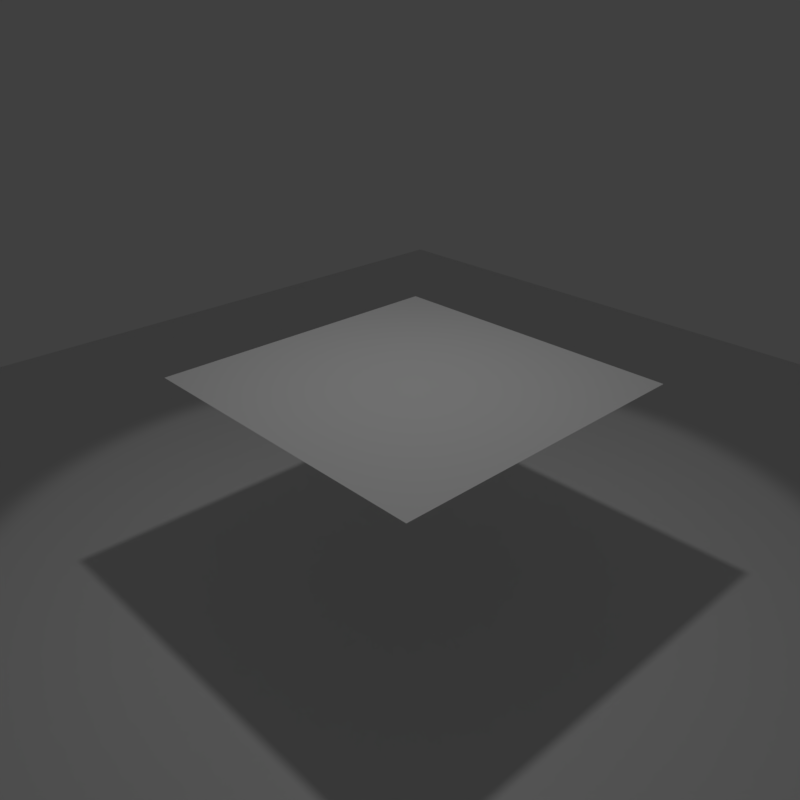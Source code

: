 # Source: 01_-_object_alpha.blend  (saved by Blender 2.80.68; exported with 4.5.12 LTS)
import bpy
from mathutils import Matrix  # noqa: F401  (used for matrix-valued properties, if any)

bpy.ops.wm.read_factory_settings(use_empty=True)
scene = bpy.context.scene
scene.name = 'Scene'

# ---- collections
col_collection_1 = bpy.data.collections.new('Collection 1'); scene.collection.children.link(col_collection_1)

# ---- materials (node trees are filled in below, after node groups)
mat_material_002 = bpy.data.materials.new('Material.002')
mat_material_002.alpha_threshold = 0.0
mat_material_002.roughness = 0.5

# ---- material node trees
mat_material_002.use_nodes = True; mat_material_002.node_tree.nodes.clear()
_N = mat_material_002.node_tree.nodes; _L = mat_material_002.node_tree.links
n0 = _N.new('ShaderNodeOutputMaterial'); n0.name = 'Material Output'; n0.location = (300, 300)
n1 = _N.new('ShaderNodeBsdfPrincipled'); n1.name = 'Principled BSDF'; n1.location = (10, 300)
n1.distribution = 'GGX'
n1.subsurface_method = 'BURLEY'
n1.inputs[3].default_value = 1.45
n1.inputs[27].default_value = (0.0, 0.0, 0.0, 1.0)
n1.inputs[28].default_value = 1.0
n2 = _N.new('NodeUndefined'); n2.name = 'asClosure2Surface'; n2.location = (983, -18)
n3 = _N.new('NodeUndefined'); n3.name = 'asDisneyMaterial'; n3.location = (528, 171)
_L.new(n1.outputs[0], n0.inputs[0])
_L.new(n3.outputs[0], n2.inputs[0])
n0.is_active_output = True

# ---- world
world_world = bpy.data.worlds.new('World'); scene.world = world_world
world_world.color = (0.05088, 0.05088, 0.05088)
world_world.use_sun_shadow = False
world_world.sun_shadow_jitter_overblur = 0.0
world_world.cycles.sampling_method = 'MANUAL'

# ---- cameras
cam_camera = bpy.data.cameras.new('Camera')
cam_camera.clip_end = 100.0
cam_camera.lens = 35.0
cam_camera.sensor_width = 32.0
cam_camera.sensor_height = 18.0
cam_camera.ortho_scale = 7.314
cam_camera.dof.focus_distance = 0.0
cam_camera.dof.aperture_fstop = 128.0

# ---- lights
light_lamp = bpy.data.lights.new('Lamp', 'SPOT')
light_lamp.transmission_factor = 0.0
light_lamp.cutoff_distance = 30.0
light_lamp.energy = 100.0
light_lamp.shadow_buffer_clip_start = 1.001
light_lamp.shadow_soft_size = 0.1
light_lamp.shadow_maximum_resolution = 0.006
light_lamp.use_absolute_resolution = True
light_lamp.spot_size = 1.309

# ---- meshes
me_plane_001 = bpy.data.meshes.new('Plane.001')
me_plane_001.from_pydata([(-1.0, -1.0, 0.0), (1.0, -1.0, 0.0), (-1.0, 1.0, 0.0), (1.0, 1.0, 0.0)], [], [(0, 1, 3, 2)])
_uv = me_plane_001.uv_layers.new(name='UVMap')
_uv.uv.foreach_set('vector', [0.0001, 9.998e-05, 0.9999, 9.998e-05, 0.9999, 0.9999, 9.998e-05, 0.9999])
me_plane_001.materials.append(mat_material_002)
me_plane_001.use_remesh_preserve_volume = False
me_plane_001.use_remesh_preserve_attributes = False
me_plane_001.use_mirror_vertex_groups = False
me_plane_001.update()
me_plane = bpy.data.meshes.new('Plane')
me_plane.from_pydata([(-1.0, -1.0, 0.0), (1.0, -1.0, 0.0), (-1.0, 1.0, 0.0), (1.0, 1.0, 0.0)], [], [(0, 1, 3, 2)])
me_plane.materials.append(mat_material_002)
me_plane.use_remesh_preserve_volume = False
me_plane.use_remesh_preserve_attributes = False
me_plane.use_mirror_vertex_groups = False
me_plane.update()

# ---- objects
ob_plane_001 = bpy.data.objects.new('Plane.001', me_plane_001)
ob_plane = bpy.data.objects.new('Plane', me_plane)
ob_lamp = bpy.data.objects.new('Lamp', light_lamp)
ob_camera = bpy.data.objects.new('Camera', cam_camera)

# ---- transforms, parenting, visibility, modifiers, constraints
ob_plane_001.location = (0.0, 0.0, 1.948)
ob_plane_001.scale = (1.505, 1.505, 1.505)
ob_plane_001.lineart.crease_threshold = 0.0
ob_plane.location = (0.0, 0.0, 0.0)
ob_plane.scale = (7.311, 7.311, 7.311)
ob_plane.lineart.crease_threshold = 0.0
ob_lamp.location = (-0.006616, 0.02254, 5.904)
ob_lamp.lock_rotations_4d = False
ob_lamp.empty_display_type = 'ARROWS'
ob_lamp.color = (0.0, 0.0, 0.0, 0.0)
ob_lamp.lineart.crease_threshold = 0.0
ob_camera.location = (4.844, -4.708, 5.127)
ob_camera.rotation_euler = (1.109, 0.0, 0.8149)
ob_camera.lock_rotations_4d = False
ob_camera.empty_display_type = 'ARROWS'
ob_camera.color = (0.0, 0.0, 0.0, 0.0)
ob_camera.display_type = 'WIRE'
ob_camera.lineart.crease_threshold = 0.0

# ---- collection membership
col_collection_1.objects.link(ob_plane_001)
col_collection_1.objects.link(ob_plane)
col_collection_1.objects.link(ob_lamp)
col_collection_1.objects.link(ob_camera)

# ---- scene / render settings (as saved in the file)
scene.camera = ob_camera
scene.frame_start = 1; scene.frame_end = 250; scene.frame_set(1)
scene.render.engine = 'BLENDER_EEVEE_NEXT'
scene.render.resolution_x = 400
scene.render.resolution_y = 400
scene.render.dither_intensity = 0.0
scene.cycles.use_denoising = False
scene.cycles.samples = 128
scene.cycles.sampling_pattern = 'TABULATED_SOBOL'
scene.cycles.use_adaptive_sampling = False
scene.cycles.use_light_tree = False
scene.cycles.blur_glossy = 0.0
scene.cycles.sample_clamp_indirect = 0.0
scene.view_settings.view_transform = 'Standard'
bpy.context.view_layer.update()
